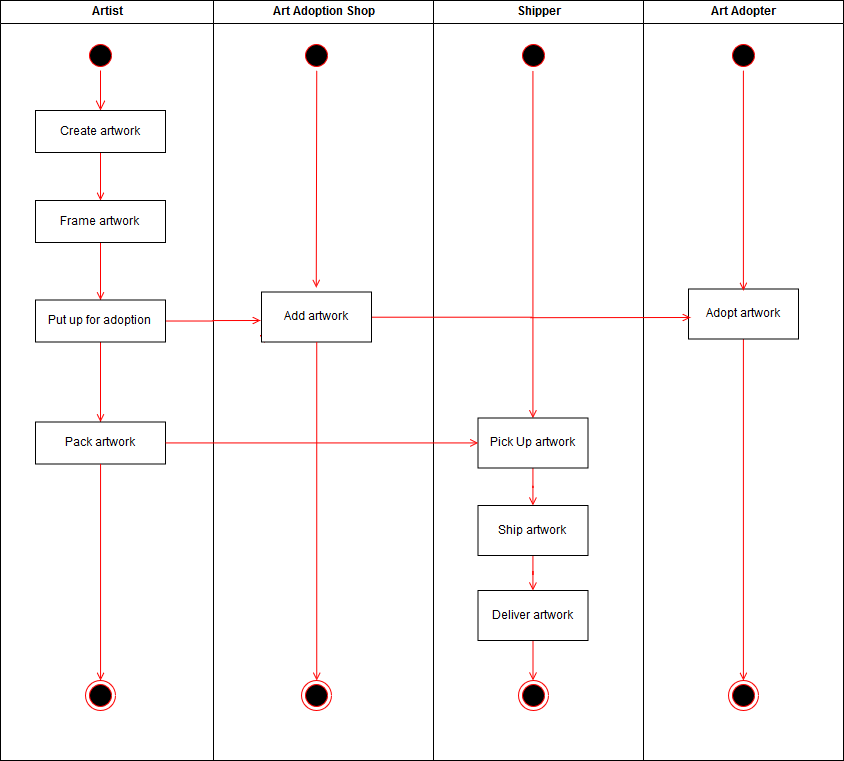

The diagram above was exported from draw.io. Its source (the exported page's mxGraphModel, read from the mxfile embedded in the PNG):
<mxGraphModel dx="969" dy="539" grid="1" gridSize="10" guides="1" tooltips="1" connect="1" arrows="1" fold="1" page="1" pageScale="1" pageWidth="1169" pageHeight="826" background="#ffffff" math="0" shadow="0">
  <root>
    <mxCell id="0" />
    <mxCell id="1" parent="0" />
    <mxCell id="2" value="Artist" style="swimlane;whiteSpace=wrap" parent="1" vertex="1">
      <mxGeometry x="80" y="40" width="213" height="760" as="geometry" />
    </mxCell>
    <mxCell id="5" value="" style="ellipse;shape=startState;fillColor=#000000;strokeColor=#ff0000;" parent="2" vertex="1">
      <mxGeometry x="85" y="40" width="30" height="30" as="geometry" />
    </mxCell>
    <mxCell id="6" value="" style="edgeStyle=elbowEdgeStyle;elbow=horizontal;verticalAlign=bottom;endArrow=open;endSize=8;strokeColor=#FF0000;endFill=1;rounded=0" parent="2" source="5" edge="1">
      <mxGeometry x="85" y="40" as="geometry">
        <mxPoint x="100" y="110" as="targetPoint" />
        <Array as="points">
          <mxPoint x="100" y="102" />
        </Array>
      </mxGeometry>
    </mxCell>
    <mxCell id="h4z2ykbeskQ1cMEksPrf-39" value="" style="edgeStyle=orthogonalEdgeStyle;rounded=0;orthogonalLoop=1;jettySize=auto;html=1;endArrow=open;endFill=0;strokeColor=#FF0000;" edge="1" parent="2" source="7" target="h4z2ykbeskQ1cMEksPrf-38">
      <mxGeometry relative="1" as="geometry" />
    </mxCell>
    <mxCell id="7" value="Create artwork" style="" parent="2" vertex="1">
      <mxGeometry x="35" y="110" width="130" height="42" as="geometry" />
    </mxCell>
    <mxCell id="h4z2ykbeskQ1cMEksPrf-42" value="" style="edgeStyle=orthogonalEdgeStyle;rounded=0;orthogonalLoop=1;jettySize=auto;html=1;endArrow=open;endFill=0;strokeColor=#FF0000;" edge="1" parent="2" source="h4z2ykbeskQ1cMEksPrf-38" target="h4z2ykbeskQ1cMEksPrf-41">
      <mxGeometry relative="1" as="geometry" />
    </mxCell>
    <mxCell id="h4z2ykbeskQ1cMEksPrf-38" value="Frame artwork" style="" vertex="1" parent="2">
      <mxGeometry x="35" y="200" width="130" height="42" as="geometry" />
    </mxCell>
    <mxCell id="h4z2ykbeskQ1cMEksPrf-49" value="" style="edgeStyle=orthogonalEdgeStyle;rounded=0;orthogonalLoop=1;jettySize=auto;html=1;endArrow=open;endFill=0;strokeColor=#FF0000;" edge="1" parent="2" source="h4z2ykbeskQ1cMEksPrf-41" target="h4z2ykbeskQ1cMEksPrf-48">
      <mxGeometry relative="1" as="geometry" />
    </mxCell>
    <mxCell id="h4z2ykbeskQ1cMEksPrf-41" value="Put up for adoption" style="" vertex="1" parent="2">
      <mxGeometry x="35" y="299.5" width="130" height="42" as="geometry" />
    </mxCell>
    <mxCell id="h4z2ykbeskQ1cMEksPrf-48" value="Pack artwork" style="" vertex="1" parent="2">
      <mxGeometry x="35" y="421.5" width="130" height="42" as="geometry" />
    </mxCell>
    <mxCell id="KcbyjOgCl5Ns7l4ZBRX3-83" value="" style="ellipse;html=1;shape=endState;fillColor=#000000;strokeColor=#ff0000;" parent="2" vertex="1">
      <mxGeometry x="85" y="680" width="30" height="30" as="geometry" />
    </mxCell>
    <mxCell id="KcbyjOgCl5Ns7l4ZBRX3-103" value="" style="endArrow=open;html=1;strokeColor=#FF0000;entryX=0.5;entryY=0;entryDx=0;entryDy=0;exitX=0.5;exitY=1;exitDx=0;exitDy=0;endFill=0;" parent="2" source="h4z2ykbeskQ1cMEksPrf-48" target="KcbyjOgCl5Ns7l4ZBRX3-83" edge="1">
      <mxGeometry width="50" height="50" relative="1" as="geometry">
        <mxPoint x="100.04761904761904" y="611" as="sourcePoint" />
        <mxPoint x="90" y="650" as="targetPoint" />
      </mxGeometry>
    </mxCell>
    <mxCell id="3" value="Art Adoption Shop" style="swimlane;whiteSpace=wrap" parent="1" vertex="1">
      <mxGeometry x="293" y="40" width="220" height="760" as="geometry" />
    </mxCell>
    <mxCell id="13" value="" style="ellipse;shape=startState;fillColor=#000000;strokeColor=#ff0000;" parent="3" vertex="1">
      <mxGeometry x="88" y="40" width="30" height="30" as="geometry" />
    </mxCell>
    <mxCell id="38" value="" style="ellipse;shape=endState;fillColor=#000000;strokeColor=#ff0000" parent="3" vertex="1">
      <mxGeometry x="88" y="680" width="30" height="30" as="geometry" />
    </mxCell>
    <mxCell id="4" value="Shipper" style="swimlane;whiteSpace=wrap;startSize=23;" parent="1" vertex="1">
      <mxGeometry x="513" y="40" width="210" height="760" as="geometry" />
    </mxCell>
    <mxCell id="KcbyjOgCl5Ns7l4ZBRX3-61" value="" style="ellipse;shape=endState;fillColor=#000000;strokeColor=#ff0000" parent="4" vertex="1">
      <mxGeometry x="84.5" y="680" width="30" height="30" as="geometry" />
    </mxCell>
    <mxCell id="KcbyjOgCl5Ns7l4ZBRX3-65" value="" style="edgeStyle=orthogonalEdgeStyle;rounded=0;html=1;endArrow=open;endFill=0;jettySize=auto;orthogonalLoop=1;strokeColor=#FF0000;" parent="4" source="KcbyjOgCl5Ns7l4ZBRX3-63" target="KcbyjOgCl5Ns7l4ZBRX3-61" edge="1">
      <mxGeometry relative="1" as="geometry" />
    </mxCell>
    <mxCell id="KcbyjOgCl5Ns7l4ZBRX3-63" value="Deliver artwork" style="" parent="4" vertex="1">
      <mxGeometry x="44.5" y="590" width="110" height="50" as="geometry" />
    </mxCell>
    <mxCell id="KcbyjOgCl5Ns7l4ZBRX3-73" value="" style="ellipse;shape=startState;fillColor=#000000;strokeColor=#ff0000;" parent="4" vertex="1">
      <mxGeometry x="84.5" y="40" width="30" height="30" as="geometry" />
    </mxCell>
    <mxCell id="KcbyjOgCl5Ns7l4ZBRX3-77" value="" style="endArrow=open;html=1;strokeColor=#FF0000;exitX=0.5;exitY=1;exitDx=0;exitDy=0;endFill=0;entryX=0.5;entryY=0;entryDx=0;entryDy=0;" parent="4" source="KcbyjOgCl5Ns7l4ZBRX3-73" target="h4z2ykbeskQ1cMEksPrf-52" edge="1">
      <mxGeometry width="50" height="50" relative="1" as="geometry">
        <mxPoint x="97" y="220" as="sourcePoint" />
        <mxPoint x="99.24137931034488" y="478.2758620689656" as="targetPoint" />
      </mxGeometry>
    </mxCell>
    <mxCell id="h4z2ykbeskQ1cMEksPrf-56" value="" style="edgeStyle=orthogonalEdgeStyle;rounded=0;orthogonalLoop=1;jettySize=auto;html=1;endArrow=open;endFill=0;strokeColor=#FF0000;" edge="1" parent="4" source="h4z2ykbeskQ1cMEksPrf-52" target="h4z2ykbeskQ1cMEksPrf-55">
      <mxGeometry relative="1" as="geometry" />
    </mxCell>
    <mxCell id="h4z2ykbeskQ1cMEksPrf-52" value="Pick Up artwork" style="" vertex="1" parent="4">
      <mxGeometry x="44.5" y="417.5" width="110" height="50" as="geometry" />
    </mxCell>
    <mxCell id="h4z2ykbeskQ1cMEksPrf-57" value="" style="edgeStyle=orthogonalEdgeStyle;rounded=0;orthogonalLoop=1;jettySize=auto;html=1;endArrow=open;endFill=0;strokeColor=#FF0000;" edge="1" parent="4" source="h4z2ykbeskQ1cMEksPrf-55" target="KcbyjOgCl5Ns7l4ZBRX3-63">
      <mxGeometry relative="1" as="geometry" />
    </mxCell>
    <mxCell id="h4z2ykbeskQ1cMEksPrf-55" value="Ship artwork" style="" vertex="1" parent="4">
      <mxGeometry x="44.5" y="505" width="110" height="50" as="geometry" />
    </mxCell>
    <mxCell id="KcbyjOgCl5Ns7l4ZBRX3-45" value="Art Adopter" style="swimlane;whiteSpace=wrap;startSize=23;" parent="1" vertex="1">
      <mxGeometry x="723" y="40" width="200" height="760" as="geometry" />
    </mxCell>
    <mxCell id="KcbyjOgCl5Ns7l4ZBRX3-69" value="" style="edgeStyle=orthogonalEdgeStyle;rounded=0;html=1;endArrow=open;endFill=0;jettySize=auto;orthogonalLoop=1;strokeColor=#FF0000;entryX=0.5;entryY=0;entryDx=0;entryDy=0;" parent="KcbyjOgCl5Ns7l4ZBRX3-45" source="KcbyjOgCl5Ns7l4ZBRX3-46" target="KcbyjOgCl5Ns7l4ZBRX3-47" edge="1">
      <mxGeometry relative="1" as="geometry">
        <mxPoint x="100" y="565" as="targetPoint" />
      </mxGeometry>
    </mxCell>
    <mxCell id="KcbyjOgCl5Ns7l4ZBRX3-46" value="Adopt artwork" style="" parent="KcbyjOgCl5Ns7l4ZBRX3-45" vertex="1">
      <mxGeometry x="45" y="288.5" width="110" height="50" as="geometry" />
    </mxCell>
    <mxCell id="KcbyjOgCl5Ns7l4ZBRX3-47" value="" style="ellipse;shape=endState;fillColor=#000000;strokeColor=#ff0000" parent="KcbyjOgCl5Ns7l4ZBRX3-45" vertex="1">
      <mxGeometry x="85" y="680" width="30" height="30" as="geometry" />
    </mxCell>
    <mxCell id="KcbyjOgCl5Ns7l4ZBRX3-50" value="" style="endArrow=open;html=1;strokeColor=#FF0000;exitX=0;exitY=0.5;exitDx=0;exitDy=0;endFill=0;" parent="KcbyjOgCl5Ns7l4ZBRX3-45" source="18" edge="1">
      <mxGeometry width="50" height="50" relative="1" as="geometry">
        <mxPoint x="11" y="292" as="sourcePoint" />
        <mxPoint x="-379" y="342" as="targetPoint" />
      </mxGeometry>
    </mxCell>
    <mxCell id="KcbyjOgCl5Ns7l4ZBRX3-74" value="" style="ellipse;shape=startState;fillColor=#000000;strokeColor=#ff0000;" parent="KcbyjOgCl5Ns7l4ZBRX3-45" vertex="1">
      <mxGeometry x="85" y="40" width="30" height="30" as="geometry" />
    </mxCell>
    <mxCell id="KcbyjOgCl5Ns7l4ZBRX3-78" value="" style="endArrow=open;html=1;strokeColor=#FF0000;exitX=0.5;exitY=1;exitDx=0;exitDy=0;endFill=0;entryX=0.5;entryY=0.03;entryDx=0;entryDy=0;entryPerimeter=0;" parent="KcbyjOgCl5Ns7l4ZBRX3-45" source="KcbyjOgCl5Ns7l4ZBRX3-74" target="KcbyjOgCl5Ns7l4ZBRX3-46" edge="1">
      <mxGeometry width="50" height="50" relative="1" as="geometry">
        <mxPoint x="57" y="190" as="sourcePoint" />
        <mxPoint x="100" y="280" as="targetPoint" />
      </mxGeometry>
    </mxCell>
    <mxCell id="KcbyjOgCl5Ns7l4ZBRX3-108" value="" style="edgeStyle=orthogonalEdgeStyle;rounded=0;html=1;endArrow=open;endFill=0;jettySize=auto;orthogonalLoop=1;strokeColor=#FF0000;" parent="1" source="18" edge="1">
      <mxGeometry relative="1" as="geometry">
        <mxPoint x="770" y="357" as="targetPoint" />
      </mxGeometry>
    </mxCell>
    <mxCell id="18" value="Add artwork" style="" parent="1" vertex="1">
      <mxGeometry x="341" y="331.5" width="110" height="50" as="geometry" />
    </mxCell>
    <mxCell id="KcbyjOgCl5Ns7l4ZBRX3-44" value="" style="endArrow=open;html=1;strokeColor=#FF0000;exitX=0.5;exitY=1;exitDx=0;exitDy=0;endFill=0;entryX=0.497;entryY=-0.085;entryDx=0;entryDy=0;entryPerimeter=0;" parent="1" source="13" target="18" edge="1">
      <mxGeometry width="50" height="50" relative="1" as="geometry">
        <mxPoint x="348.5" y="262" as="sourcePoint" />
        <mxPoint x="396" y="312" as="targetPoint" />
      </mxGeometry>
    </mxCell>
    <mxCell id="KcbyjOgCl5Ns7l4ZBRX3-105" value="" style="endArrow=open;html=1;strokeColor=#FF0000;entryX=0;entryY=0.5;entryDx=0;entryDy=0;endFill=0;exitX=1;exitY=0.5;exitDx=0;exitDy=0;" parent="1" target="h4z2ykbeskQ1cMEksPrf-52" edge="1" source="h4z2ykbeskQ1cMEksPrf-48">
      <mxGeometry width="50" height="50" relative="1" as="geometry">
        <mxPoint x="243" y="630" as="sourcePoint" />
        <mxPoint x="420" y="610" as="targetPoint" />
      </mxGeometry>
    </mxCell>
    <mxCell id="KcbyjOgCl5Ns7l4ZBRX3-107" value="" style="edgeStyle=orthogonalEdgeStyle;rounded=0;html=1;endArrow=open;endFill=0;jettySize=auto;orthogonalLoop=1;strokeColor=#FF0000;entryX=0.5;entryY=0;entryDx=0;entryDy=0;exitX=0.5;exitY=1;exitDx=0;exitDy=0;" parent="1" source="18" target="38" edge="1">
      <mxGeometry relative="1" as="geometry">
        <mxPoint x="396.3333333333335" y="480" as="sourcePoint" />
        <mxPoint x="396" y="560" as="targetPoint" />
      </mxGeometry>
    </mxCell>
    <mxCell id="h4z2ykbeskQ1cMEksPrf-45" value="" style="edgeStyle=orthogonalEdgeStyle;rounded=0;orthogonalLoop=1;jettySize=auto;html=1;strokeColor=#FF0000;endArrow=open;endFill=0;" edge="1" parent="1" source="h4z2ykbeskQ1cMEksPrf-41">
      <mxGeometry relative="1" as="geometry">
        <mxPoint x="340" y="360" as="targetPoint" />
      </mxGeometry>
    </mxCell>
  </root>
</mxGraphModel>